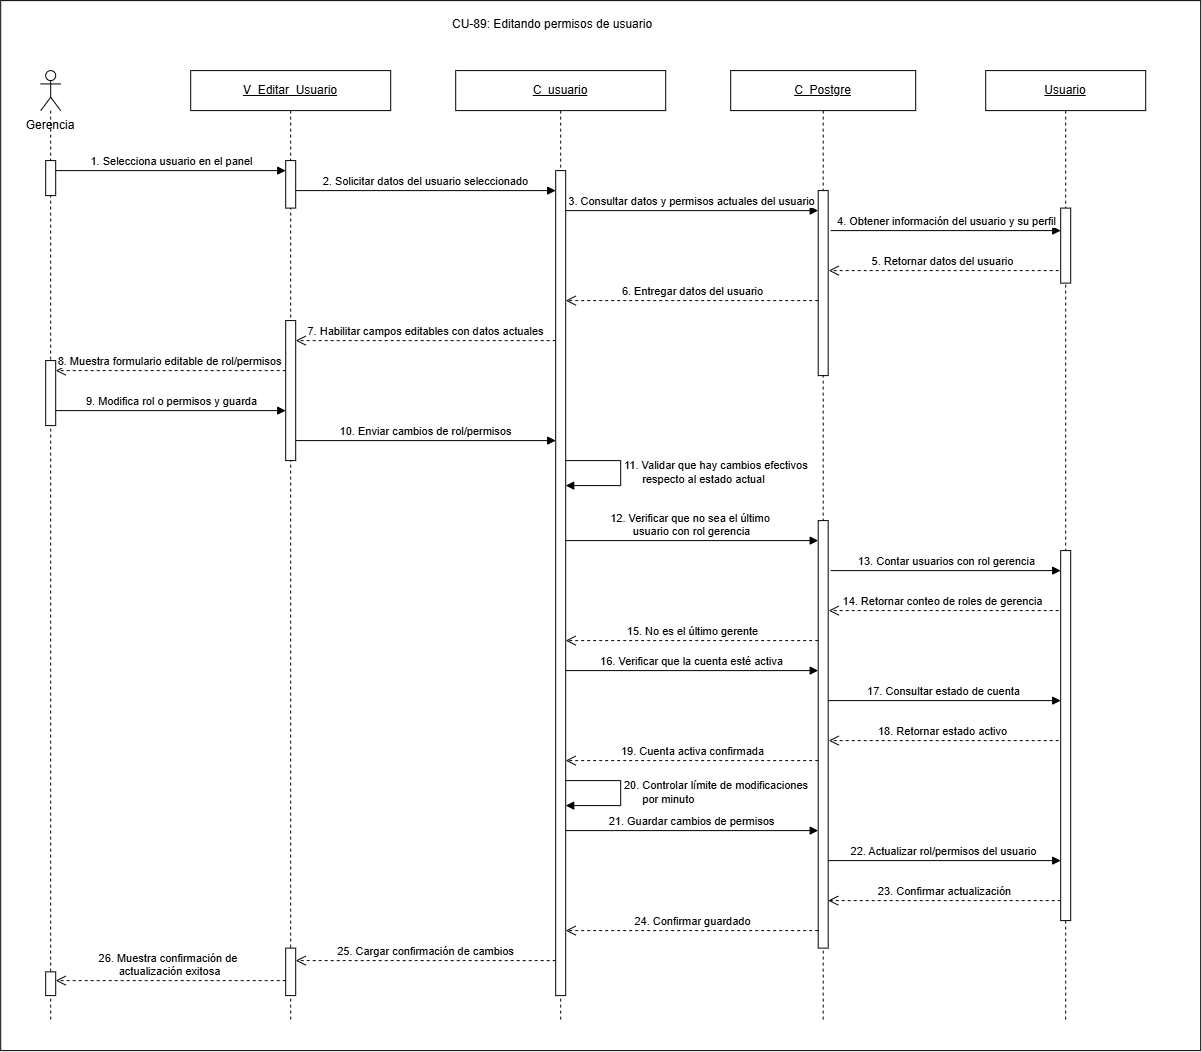

The diagram above was exported from draw.io. Its source (the exported page's mxGraphModel, read from the mxfile embedded in the PNG):
<mxGraphModel dx="3117" dy="1110" grid="1" gridSize="10" guides="1" tooltips="1" connect="1" arrows="1" fold="1" page="1" pageScale="1" pageWidth="850" pageHeight="1100" math="0" shadow="0">
  <root>
    <mxCell id="0" />
    <mxCell id="1" parent="0" />
    <mxCell id="tyi-OboU8vU6nZASCIBD-1" parent="1" style="rounded=0;whiteSpace=wrap;html=1;" value="" vertex="1">
      <mxGeometry height="1050" width="1200" x="-20" y="190" as="geometry" />
    </mxCell>
    <mxCell id="tyi-OboU8vU6nZASCIBD-2" parent="1" style="text;html=1;whiteSpace=wrap;strokeColor=none;fillColor=none;align=center;verticalAlign=middle;rounded=0;" value="Gerencia" vertex="1">
      <mxGeometry height="30" width="80" x="-10" y="300" as="geometry" />
    </mxCell>
    <mxCell id="tyi-OboU8vU6nZASCIBD-3" parent="1" style="shape=umlLifeline;perimeter=lifelinePerimeter;whiteSpace=wrap;html=1;container=1;dropTarget=0;collapsible=0;recursiveResize=0;outlineConnect=0;portConstraint=eastwest;participant=umlActor;" value="" vertex="1">
      <mxGeometry height="950" width="20" x="20" y="260" as="geometry" />
    </mxCell>
    <mxCell id="tyi-OboU8vU6nZASCIBD-4" parent="tyi-OboU8vU6nZASCIBD-3" style="html=1;points=[[0,0,0,0,5],[0,1,0,0,-5],[1,0,0,0,5],[1,1,0,0,-5]];perimeter=orthogonalPerimeter;outlineConnect=0;targetShapes=umlLifeline;portConstraint=eastwest;" value="" vertex="1">
      <mxGeometry height="35" width="10" x="5" y="90" as="geometry" />
    </mxCell>
    <mxCell id="r2Jswh4E-HbuJRBncYd0-7" parent="tyi-OboU8vU6nZASCIBD-3" style="html=1;points=[[0,0,0,0,5],[0,1,0,0,-5],[1,0,0,0,5],[1,1,0,0,-5]];perimeter=orthogonalPerimeter;outlineConnect=0;targetShapes=umlLifeline;portConstraint=eastwest;" value="" vertex="1">
      <mxGeometry height="23.75" width="10" x="5" y="901.25" as="geometry" />
    </mxCell>
    <mxCell id="kEYQfaSoHgGEre5KY20y-27" parent="tyi-OboU8vU6nZASCIBD-3" style="html=1;points=[[0,0,0,0,5],[0,1,0,0,-5],[1,0,0,0,5],[1,1,0,0,-5]];perimeter=orthogonalPerimeter;outlineConnect=0;targetShapes=umlLifeline;portConstraint=eastwest;" value="" vertex="1">
      <mxGeometry height="65" width="10" x="5" y="290" as="geometry" />
    </mxCell>
    <mxCell id="tyi-OboU8vU6nZASCIBD-6" parent="1" style="shape=umlLifeline;perimeter=lifelinePerimeter;whiteSpace=wrap;html=1;container=1;dropTarget=0;collapsible=0;recursiveResize=0;outlineConnect=0;portConstraint=eastwest;" value="&lt;u&gt;V_Editar_Usuario&lt;/u&gt;" vertex="1">
      <mxGeometry height="950" width="200" x="170" y="260" as="geometry" />
    </mxCell>
    <mxCell id="tyi-OboU8vU6nZASCIBD-7" parent="tyi-OboU8vU6nZASCIBD-6" style="html=1;points=[[0,0,0,0,5],[0,1,0,0,-5],[1,0,0,0,5],[1,1,0,0,-5]];perimeter=orthogonalPerimeter;outlineConnect=0;targetShapes=umlLifeline;portConstraint=eastwest;" value="" vertex="1">
      <mxGeometry height="47.5" width="10" x="95" y="90" as="geometry" />
    </mxCell>
    <mxCell id="tyi-OboU8vU6nZASCIBD-8" parent="tyi-OboU8vU6nZASCIBD-6" style="html=1;points=[[0,0,0,0,5],[0,1,0,0,-5],[1,0,0,0,5],[1,1,0,0,-5]];perimeter=orthogonalPerimeter;outlineConnect=0;targetShapes=umlLifeline;portConstraint=eastwest;" value="" vertex="1">
      <mxGeometry height="140" width="10" x="95" y="250" as="geometry" />
    </mxCell>
    <mxCell id="kEYQfaSoHgGEre5KY20y-32" parent="tyi-OboU8vU6nZASCIBD-6" style="html=1;points=[[0,0,0,0,5],[0,1,0,0,-5],[1,0,0,0,5],[1,1,0,0,-5]];perimeter=orthogonalPerimeter;outlineConnect=0;targetShapes=umlLifeline;portConstraint=eastwest;" value="" vertex="1">
      <mxGeometry height="47.5" width="10" x="95" y="877.5" as="geometry" />
    </mxCell>
    <mxCell id="tyi-OboU8vU6nZASCIBD-9" parent="1" style="shape=umlLifeline;perimeter=lifelinePerimeter;whiteSpace=wrap;html=1;container=1;dropTarget=0;collapsible=0;recursiveResize=0;outlineConnect=0;portConstraint=eastwest;" value="&lt;u&gt;C_usuario&lt;/u&gt;" vertex="1">
      <mxGeometry height="950" width="210" x="435" y="260" as="geometry" />
    </mxCell>
    <mxCell id="tyi-OboU8vU6nZASCIBD-10" parent="tyi-OboU8vU6nZASCIBD-9" style="html=1;points=[[0,0,0,0,5],[0,1,0,0,-5],[1,0,0,0,5],[1,1,0,0,-5]];perimeter=orthogonalPerimeter;outlineConnect=0;targetShapes=umlLifeline;portConstraint=eastwest;" value="" vertex="1">
      <mxGeometry height="825" width="10" x="100" y="100" as="geometry" />
    </mxCell>
    <mxCell id="kEYQfaSoHgGEre5KY20y-3" edge="1" parent="tyi-OboU8vU6nZASCIBD-9" source="tyi-OboU8vU6nZASCIBD-10" style="html=1;align=left;spacingLeft=2;endArrow=block;rounded=0;edgeStyle=orthogonalEdgeStyle;curved=0;" target="tyi-OboU8vU6nZASCIBD-10" value="11.&amp;nbsp;Validar que hay cambios efectivos&amp;nbsp;&lt;div&gt;&amp;nbsp; &amp;nbsp; &amp;nbsp; respecto al estado actual&lt;/div&gt;">
      <mxGeometry relative="1" as="geometry">
        <Array as="points">
          <mxPoint x="165.02999999999997" y="390.03" />
          <mxPoint x="165.02999999999997" y="415" />
        </Array>
        <mxPoint x="115" y="390" as="sourcePoint" />
        <mxPoint x="115" y="415" as="targetPoint" />
      </mxGeometry>
    </mxCell>
    <mxCell id="tyi-OboU8vU6nZASCIBD-18" edge="1" parent="tyi-OboU8vU6nZASCIBD-9" source="tyi-OboU8vU6nZASCIBD-10" style="html=1;align=left;spacingLeft=2;endArrow=block;rounded=0;edgeStyle=orthogonalEdgeStyle;curved=0;" target="tyi-OboU8vU6nZASCIBD-10" value="20.&amp;nbsp;Controlar límite de modificaciones&amp;nbsp;&lt;div&gt;&amp;nbsp; &amp;nbsp; &amp;nbsp; por minuto&lt;/div&gt;">
      <mxGeometry relative="1" as="geometry">
        <Array as="points">
          <mxPoint x="165.02999999999997" y="710.03" />
          <mxPoint x="165.02999999999997" y="735" />
        </Array>
        <mxPoint x="115" y="710" as="sourcePoint" />
        <mxPoint x="115" y="735" as="targetPoint" />
      </mxGeometry>
    </mxCell>
    <mxCell id="tyi-OboU8vU6nZASCIBD-12" parent="1" style="shape=umlLifeline;perimeter=lifelinePerimeter;whiteSpace=wrap;html=1;container=1;dropTarget=0;collapsible=0;recursiveResize=0;outlineConnect=0;portConstraint=eastwest;" value="&lt;u&gt;C_&lt;/u&gt;&lt;u&gt;Postgre&lt;/u&gt;" vertex="1">
      <mxGeometry height="950" width="185" x="710" y="260" as="geometry" />
    </mxCell>
    <mxCell id="tyi-OboU8vU6nZASCIBD-13" parent="tyi-OboU8vU6nZASCIBD-12" style="html=1;points=[[0,0,0,0,5],[0,1,0,0,-5],[1,0,0,0,5],[1,1,0,0,-5]];perimeter=orthogonalPerimeter;outlineConnect=0;targetShapes=umlLifeline;portConstraint=eastwest;" value="" vertex="1">
      <mxGeometry height="185" width="10" x="87.5" y="120" as="geometry" />
    </mxCell>
    <mxCell id="kEYQfaSoHgGEre5KY20y-28" parent="tyi-OboU8vU6nZASCIBD-12" style="html=1;points=[[0,0,0,0,5],[0,1,0,0,-5],[1,0,0,0,5],[1,1,0,0,-5]];perimeter=orthogonalPerimeter;outlineConnect=0;targetShapes=umlLifeline;portConstraint=eastwest;" value="" vertex="1">
      <mxGeometry height="427.5" width="10" x="87.5" y="450" as="geometry" />
    </mxCell>
    <mxCell id="tyi-OboU8vU6nZASCIBD-14" parent="1" style="shape=umlLifeline;perimeter=lifelinePerimeter;whiteSpace=wrap;html=1;container=1;dropTarget=0;collapsible=0;recursiveResize=0;outlineConnect=0;portConstraint=eastwest;" value="&lt;u&gt;Usuario&lt;/u&gt;" vertex="1">
      <mxGeometry height="950" width="160" x="965" y="260" as="geometry" />
    </mxCell>
    <mxCell id="tyi-OboU8vU6nZASCIBD-15" parent="tyi-OboU8vU6nZASCIBD-14" style="html=1;points=[[0,0,0,0,5],[0,1,0,0,-5],[1,0,0,0,5],[1,1,0,0,-5]];perimeter=orthogonalPerimeter;outlineConnect=0;targetShapes=umlLifeline;portConstraint=eastwest;" value="" vertex="1">
      <mxGeometry height="75" width="10" x="75" y="137.5" as="geometry" />
    </mxCell>
    <mxCell id="kEYQfaSoHgGEre5KY20y-29" parent="tyi-OboU8vU6nZASCIBD-14" style="html=1;points=[[0,0,0,0,5],[0,1,0,0,-5],[1,0,0,0,5],[1,1,0,0,-5]];perimeter=orthogonalPerimeter;outlineConnect=0;targetShapes=umlLifeline;portConstraint=eastwest;" value="" vertex="1">
      <mxGeometry height="370" width="10" x="75" y="480" as="geometry" />
    </mxCell>
    <mxCell id="tyi-OboU8vU6nZASCIBD-16" edge="1" parent="1" style="html=1;verticalAlign=bottom;endArrow=block;curved=0;rounded=0;" value="1.&amp;nbsp;Selecciona usuario en el panel">
      <mxGeometry relative="1" as="geometry">
        <mxPoint x="35" y="360" as="sourcePoint" />
        <mxPoint x="265" y="360" as="targetPoint" />
      </mxGeometry>
    </mxCell>
    <mxCell id="tyi-OboU8vU6nZASCIBD-25" parent="1" style="text;whiteSpace=wrap;html=1;" value="CU-89: Editando permisos de usuario" vertex="1">
      <mxGeometry height="20" width="221.25" x="429.38" y="200" as="geometry" />
    </mxCell>
    <mxCell id="r2Jswh4E-HbuJRBncYd0-6" edge="1" parent="1" style="html=1;verticalAlign=bottom;endArrow=open;dashed=1;endSize=8;curved=0;rounded=0;" value="8.&amp;nbsp;Muestra formulario editable de rol/permisos">
      <mxGeometry relative="1" as="geometry">
        <mxPoint x="265" y="560" as="sourcePoint" />
        <mxPoint x="35" y="560" as="targetPoint" />
      </mxGeometry>
    </mxCell>
    <mxCell id="kEYQfaSoHgGEre5KY20y-4" edge="1" parent="1" style="html=1;verticalAlign=bottom;endArrow=block;curved=0;rounded=0;" value="10.&amp;nbsp;Enviar cambios de rol/permisos">
      <mxGeometry relative="1" as="geometry">
        <mxPoint x="275" y="630" as="sourcePoint" />
        <mxPoint x="535" y="630" as="targetPoint" />
      </mxGeometry>
    </mxCell>
    <mxCell id="kEYQfaSoHgGEre5KY20y-5" edge="1" parent="1" style="html=1;verticalAlign=bottom;endArrow=block;curved=0;rounded=0;" value="12.&amp;nbsp;Verificar que no sea el último&amp;nbsp;&lt;div&gt;usuario con rol gerencia&lt;/div&gt;">
      <mxGeometry relative="1" as="geometry">
        <mxPoint x="545" y="730" as="sourcePoint" />
        <mxPoint x="797.5" y="730" as="targetPoint" />
      </mxGeometry>
    </mxCell>
    <mxCell id="kEYQfaSoHgGEre5KY20y-6" edge="1" parent="1" style="html=1;verticalAlign=bottom;endArrow=block;curved=0;rounded=0;" value="13.&amp;nbsp;Contar usuarios con rol gerencia">
      <mxGeometry relative="1" as="geometry">
        <mxPoint x="810" y="760" as="sourcePoint" />
        <mxPoint x="1040" y="760" as="targetPoint" />
      </mxGeometry>
    </mxCell>
    <mxCell id="kEYQfaSoHgGEre5KY20y-7" edge="1" parent="1" style="html=1;verticalAlign=bottom;endArrow=block;curved=0;rounded=0;" value="16.&amp;nbsp;Verificar que la cuenta esté activa">
      <mxGeometry relative="1" as="geometry">
        <mxPoint x="545" y="860" as="sourcePoint" />
        <mxPoint x="797.5" y="860" as="targetPoint" />
      </mxGeometry>
    </mxCell>
    <mxCell id="kEYQfaSoHgGEre5KY20y-8" edge="1" parent="1" source="kEYQfaSoHgGEre5KY20y-28" style="html=1;verticalAlign=bottom;endArrow=block;curved=0;rounded=0;" value="17.&amp;nbsp;Consultar estado de cuenta">
      <mxGeometry relative="1" as="geometry">
        <mxPoint x="810" y="890" as="sourcePoint" />
        <mxPoint x="1040" y="890" as="targetPoint" />
      </mxGeometry>
    </mxCell>
    <mxCell id="kEYQfaSoHgGEre5KY20y-9" edge="1" parent="1" style="html=1;verticalAlign=bottom;endArrow=block;curved=0;rounded=0;" value="21.&amp;nbsp;Guardar cambios de permisos">
      <mxGeometry relative="1" as="geometry">
        <mxPoint x="545" y="1020" as="sourcePoint" />
        <mxPoint x="797.5" y="1020" as="targetPoint" />
      </mxGeometry>
    </mxCell>
    <mxCell id="kEYQfaSoHgGEre5KY20y-10" edge="1" parent="1" source="tyi-OboU8vU6nZASCIBD-7" style="html=1;verticalAlign=bottom;endArrow=block;curved=0;rounded=0;" target="tyi-OboU8vU6nZASCIBD-10" value="2.&amp;nbsp;Solicitar datos del usuario seleccionado">
      <mxGeometry relative="1" as="geometry">
        <Array as="points">
          <mxPoint x="510" y="380" />
        </Array>
        <mxPoint x="280" y="380" as="sourcePoint" />
        <mxPoint x="510" y="380" as="targetPoint" />
      </mxGeometry>
    </mxCell>
    <mxCell id="kEYQfaSoHgGEre5KY20y-11" edge="1" parent="1" style="html=1;verticalAlign=bottom;endArrow=block;curved=0;rounded=0;" value="9.&amp;nbsp;Modifica rol o permisos y guarda">
      <mxGeometry relative="1" as="geometry">
        <mxPoint x="35" y="600" as="sourcePoint" />
        <mxPoint x="265" y="600" as="targetPoint" />
      </mxGeometry>
    </mxCell>
    <mxCell id="kEYQfaSoHgGEre5KY20y-12" edge="1" parent="1" style="html=1;verticalAlign=bottom;endArrow=block;curved=0;rounded=0;" value="3.&amp;nbsp;Consultar datos y permisos actuales del usuario">
      <mxGeometry relative="1" as="geometry">
        <mxPoint as="offset" />
        <mxPoint x="545" y="400" as="sourcePoint" />
        <mxPoint x="797.5" y="400" as="targetPoint" />
      </mxGeometry>
    </mxCell>
    <mxCell id="kEYQfaSoHgGEre5KY20y-13" edge="1" parent="1" style="html=1;verticalAlign=bottom;endArrow=block;curved=0;rounded=0;" value="4.&amp;nbsp;Obtener información del usuario y su perfil">
      <mxGeometry relative="1" as="geometry">
        <mxPoint x="810" y="420" as="sourcePoint" />
        <mxPoint x="1040" y="420" as="targetPoint" />
      </mxGeometry>
    </mxCell>
    <mxCell id="kEYQfaSoHgGEre5KY20y-14" edge="1" parent="1" style="html=1;verticalAlign=bottom;endArrow=open;dashed=1;endSize=8;curved=0;rounded=0;" value="5.&amp;nbsp;Retornar datos del usuario">
      <mxGeometry relative="1" as="geometry">
        <mxPoint x="1038" y="460" as="sourcePoint" />
        <mxPoint x="808" y="460" as="targetPoint" />
      </mxGeometry>
    </mxCell>
    <mxCell id="kEYQfaSoHgGEre5KY20y-15" edge="1" parent="1" style="html=1;verticalAlign=bottom;endArrow=open;dashed=1;endSize=8;curved=0;rounded=0;" value="6.&amp;nbsp;Entregar datos del usuario">
      <mxGeometry relative="1" as="geometry">
        <mxPoint x="797.5" y="490" as="sourcePoint" />
        <mxPoint x="545" y="490" as="targetPoint" />
      </mxGeometry>
    </mxCell>
    <mxCell id="kEYQfaSoHgGEre5KY20y-16" edge="1" parent="1" style="html=1;verticalAlign=bottom;endArrow=open;dashed=1;endSize=8;curved=0;rounded=0;" value="14.&amp;nbsp;Retornar conteo de roles de gerencia">
      <mxGeometry relative="1" as="geometry">
        <mxPoint x="1038" y="800" as="sourcePoint" />
        <mxPoint x="808" y="800" as="targetPoint" />
      </mxGeometry>
    </mxCell>
    <mxCell id="kEYQfaSoHgGEre5KY20y-17" edge="1" parent="1" style="html=1;verticalAlign=bottom;endArrow=open;dashed=1;endSize=8;curved=0;rounded=0;" value="7.&amp;nbsp;Habilitar campos editables con datos actuales">
      <mxGeometry relative="1" as="geometry">
        <mxPoint x="535" y="530" as="sourcePoint" />
        <mxPoint x="275" y="530" as="targetPoint" />
      </mxGeometry>
    </mxCell>
    <mxCell id="kEYQfaSoHgGEre5KY20y-18" edge="1" parent="1" style="html=1;verticalAlign=bottom;endArrow=open;dashed=1;endSize=8;curved=0;rounded=0;" value="25.&amp;nbsp;Cargar confirmación de cambios">
      <mxGeometry relative="1" as="geometry">
        <mxPoint x="535" y="1150" as="sourcePoint" />
        <mxPoint x="275" y="1150" as="targetPoint" />
      </mxGeometry>
    </mxCell>
    <mxCell id="kEYQfaSoHgGEre5KY20y-19" edge="1" parent="1" style="html=1;verticalAlign=bottom;endArrow=open;dashed=1;endSize=8;curved=0;rounded=0;" target="kEYQfaSoHgGEre5KY20y-28" value="23. Confirmar actualización">
      <mxGeometry relative="1" as="geometry">
        <mxPoint x="1040" y="1090" as="sourcePoint" />
        <mxPoint x="810" y="1090" as="targetPoint" />
      </mxGeometry>
    </mxCell>
    <mxCell id="kEYQfaSoHgGEre5KY20y-21" edge="1" parent="1" style="html=1;verticalAlign=bottom;endArrow=open;dashed=1;endSize=8;curved=0;rounded=0;" value="19.&amp;nbsp;Cuenta activa confirmada">
      <mxGeometry relative="1" as="geometry">
        <mxPoint x="797.5" y="950" as="sourcePoint" />
        <mxPoint x="545" y="950" as="targetPoint" />
      </mxGeometry>
    </mxCell>
    <mxCell id="kEYQfaSoHgGEre5KY20y-22" edge="1" parent="1" style="html=1;verticalAlign=bottom;endArrow=open;dashed=1;endSize=8;curved=0;rounded=0;" value="15.&amp;nbsp;No es el último gerente">
      <mxGeometry relative="1" as="geometry">
        <mxPoint x="797.5" y="830" as="sourcePoint" />
        <mxPoint x="545" y="830" as="targetPoint" />
      </mxGeometry>
    </mxCell>
    <mxCell id="kEYQfaSoHgGEre5KY20y-23" edge="1" parent="1" style="html=1;verticalAlign=bottom;endArrow=open;dashed=1;endSize=8;curved=0;rounded=0;" value="18. Retornar estado activo">
      <mxGeometry relative="1" as="geometry">
        <mxPoint x="1038" y="930" as="sourcePoint" />
        <mxPoint x="808" y="930" as="targetPoint" />
      </mxGeometry>
    </mxCell>
    <mxCell id="kEYQfaSoHgGEre5KY20y-25" edge="1" parent="1" style="html=1;verticalAlign=bottom;endArrow=open;dashed=1;endSize=8;curved=0;rounded=0;" value="26.&amp;nbsp;Muestra confirmación de&amp;nbsp;&lt;div&gt;actualización exitosa&lt;/div&gt;">
      <mxGeometry relative="1" as="geometry">
        <mxPoint x="265" y="1170" as="sourcePoint" />
        <mxPoint x="35" y="1170" as="targetPoint" />
      </mxGeometry>
    </mxCell>
    <mxCell id="kEYQfaSoHgGEre5KY20y-26" edge="1" parent="1" style="html=1;verticalAlign=bottom;endArrow=open;dashed=1;endSize=8;curved=0;rounded=0;" value="24.&amp;nbsp;Confirmar guardado">
      <mxGeometry relative="1" as="geometry">
        <mxPoint x="797.5" y="1120" as="sourcePoint" />
        <mxPoint x="545" y="1120" as="targetPoint" />
      </mxGeometry>
    </mxCell>
    <mxCell id="kEYQfaSoHgGEre5KY20y-30" edge="1" parent="1" source="kEYQfaSoHgGEre5KY20y-28" style="html=1;verticalAlign=bottom;endArrow=block;curved=0;rounded=0;" value="22.&amp;nbsp;Actualizar rol/permisos del usuario">
      <mxGeometry relative="1" as="geometry">
        <mxPoint x="810" y="1050" as="sourcePoint" />
        <mxPoint x="1040" y="1050" as="targetPoint" />
      </mxGeometry>
    </mxCell>
  </root>
</mxGraphModel>